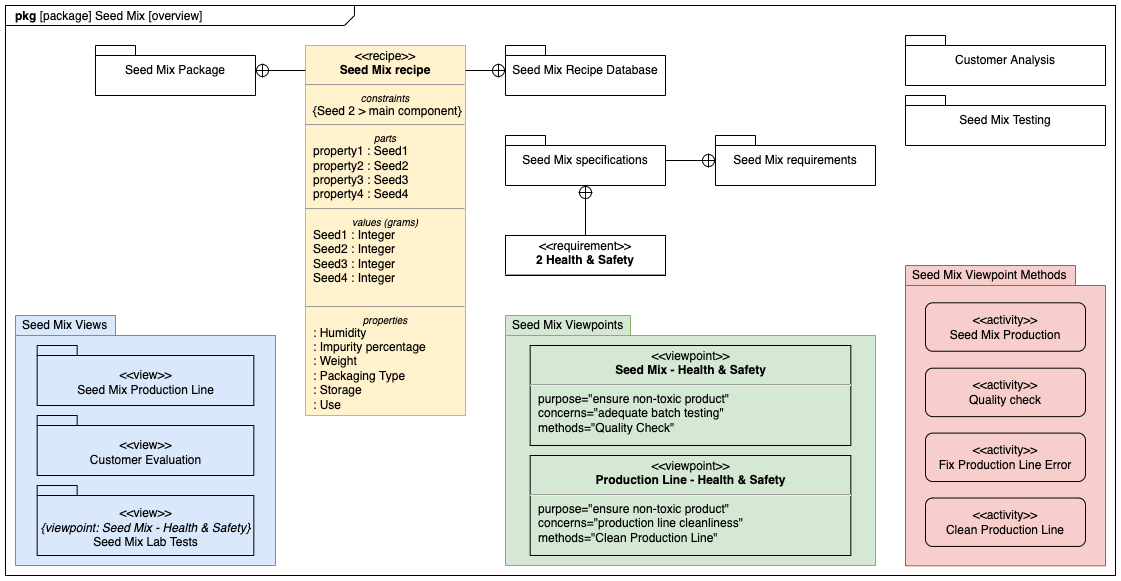

The diagram above was exported from draw.io. Its source (the exported page's mxGraphModel, read from the mxfile embedded in the PNG):
<mxGraphModel dx="1092" dy="850" grid="1" gridSize="10" guides="1" tooltips="1" connect="1" arrows="1" fold="1" page="1" pageScale="1" pageWidth="1169" pageHeight="827" math="0" shadow="0">
  <root>
    <mxCell id="0" />
    <mxCell id="1" parent="0" />
    <mxCell id="yY-CE6N_VpIVDGkFkCxw-1" value="&lt;p style=&quot;margin:0px;margin-top:4px;margin-left:10px;text-align:left;&quot;&gt;&lt;b&gt;pkg&lt;/b&gt;   [package] Seed Mix [overview]&lt;/p&gt;" style="html=1;shape=mxgraph.sysml.package;xSize=90;align=left;spacingLeft=10;overflow=fill;strokeWidth=1;recursiveResize=0;labelX=349;fillColor=none;" vertex="1" parent="1">
      <mxGeometry x="30" y="80" width="1110" height="570" as="geometry" />
    </mxCell>
    <mxCell id="dfQ9twIHxW_GyOf8qMI2-4" value="" style="group" vertex="1" connectable="0" parent="1">
      <mxGeometry x="930" y="340" width="200" height="310" as="geometry" />
    </mxCell>
    <mxCell id="yY-CE6N_VpIVDGkFkCxw-7" value="Seed Mix Viewpoint Methods" style="shape=folder;xSize=90;align=left;spacingLeft=10;align=left;verticalAlign=top;spacingLeft=5;spacingTop=-4;tabWidth=170;tabHeight=20;tabPosition=left;html=1;strokeWidth=1;recursiveResize=0;fillColor=#f8cecc;strokeColor=#b85450;" vertex="1" parent="dfQ9twIHxW_GyOf8qMI2-4">
      <mxGeometry width="200" height="300.3125" as="geometry" />
    </mxCell>
    <mxCell id="dfQ9twIHxW_GyOf8qMI2-1" value="&amp;lt;&amp;lt;activity&amp;gt;&amp;gt;&lt;br&gt;Seed Mix Production" style="shape=rect;rounded=1;html=1;whiteSpace=wrap;align=center;fillColor=none;" vertex="1" parent="dfQ9twIHxW_GyOf8qMI2-4">
      <mxGeometry x="20" y="37.296875" width="160" height="48.4375" as="geometry" />
    </mxCell>
    <mxCell id="dfQ9twIHxW_GyOf8qMI2-2" value="&amp;lt;&amp;lt;activity&amp;gt;&amp;gt;&lt;br&gt;Quality check" style="shape=rect;rounded=1;html=1;whiteSpace=wrap;align=center;fillColor=none;" vertex="1" parent="dfQ9twIHxW_GyOf8qMI2-4">
      <mxGeometry x="20" y="102.6875" width="160" height="48.4375" as="geometry" />
    </mxCell>
    <mxCell id="dfQ9twIHxW_GyOf8qMI2-3" value="&amp;lt;&amp;lt;activity&amp;gt;&amp;gt;&lt;br&gt;Fix Production Line Error" style="shape=rect;rounded=1;html=1;whiteSpace=wrap;align=center;fillColor=none;" vertex="1" parent="dfQ9twIHxW_GyOf8qMI2-4">
      <mxGeometry x="20" y="167.59375" width="160" height="48.4375" as="geometry" />
    </mxCell>
    <mxCell id="dfQ9twIHxW_GyOf8qMI2-13" value="&amp;lt;&amp;lt;activity&amp;gt;&amp;gt;&lt;br&gt;Clean Production Line" style="shape=rect;rounded=1;html=1;whiteSpace=wrap;align=center;fillColor=none;" vertex="1" parent="dfQ9twIHxW_GyOf8qMI2-4">
      <mxGeometry x="20" y="232.5" width="160" height="48.4375" as="geometry" />
    </mxCell>
    <mxCell id="dfQ9twIHxW_GyOf8qMI2-5" value="Seed Mix requirements" style="shape=folder;tabWidth=40;tabHeight=10;tabPosition=left;strokeWidth=1;html=1;whiteSpace=wrap;align=center;fillColor=none;" vertex="1" parent="1">
      <mxGeometry x="740" y="210" width="160" height="50" as="geometry" />
    </mxCell>
    <mxCell id="dfQ9twIHxW_GyOf8qMI2-6" value="Seed Mix specifications" style="shape=folder;tabWidth=40;tabHeight=10;tabPosition=left;strokeWidth=1;html=1;whiteSpace=wrap;align=center;fillColor=none;" vertex="1" parent="1">
      <mxGeometry x="530" y="210" width="160" height="50" as="geometry" />
    </mxCell>
    <mxCell id="dfQ9twIHxW_GyOf8qMI2-7" value="&lt;p style=&quot;margin:0px;margin-top:4px;text-align:center;&quot;&gt;&amp;lt;&amp;lt;requirement&amp;gt;&amp;gt;&lt;br&gt;&lt;b&gt;2 Health &amp;amp; Safety&lt;/b&gt;&lt;/p&gt;&lt;hr&gt;&lt;p&gt;&lt;/p&gt;&lt;p style=&quot;margin:0px;margin-left:8px;text-align:left;&quot;&gt;&lt;br&gt;&lt;/p&gt;" style="shape=rect;overflow=fill;html=1;whiteSpace=wrap;align=center;strokeWidth=1;fillColor=none;" vertex="1" parent="1">
      <mxGeometry x="530" y="310" width="160" height="40" as="geometry" />
    </mxCell>
    <mxCell id="dfQ9twIHxW_GyOf8qMI2-8" value="" style="edgeStyle=none;html=1;startArrow=sysMLPackCont;startSize=12;endArrow=none;rounded=0;" edge="1" parent="1" source="dfQ9twIHxW_GyOf8qMI2-6" target="dfQ9twIHxW_GyOf8qMI2-7">
      <mxGeometry width="160" relative="1" as="geometry">
        <mxPoint x="250" y="440" as="sourcePoint" />
        <mxPoint x="410" y="440" as="targetPoint" />
      </mxGeometry>
    </mxCell>
    <mxCell id="dfQ9twIHxW_GyOf8qMI2-9" value="" style="edgeStyle=none;html=1;startArrow=sysMLPackCont;startSize=12;endArrow=none;rounded=0;" edge="1" parent="1" source="dfQ9twIHxW_GyOf8qMI2-5" target="dfQ9twIHxW_GyOf8qMI2-6">
      <mxGeometry width="160" relative="1" as="geometry">
        <mxPoint x="250" y="440" as="sourcePoint" />
        <mxPoint x="410" y="440" as="targetPoint" />
      </mxGeometry>
    </mxCell>
    <mxCell id="dfQ9twIHxW_GyOf8qMI2-15" value="Seed Mix Package" style="shape=folder;tabWidth=40;tabHeight=10;tabPosition=left;strokeWidth=1;html=1;whiteSpace=wrap;align=center;fillColor=none;" vertex="1" parent="1">
      <mxGeometry x="120" y="120" width="160" height="50" as="geometry" />
    </mxCell>
    <mxCell id="dfQ9twIHxW_GyOf8qMI2-16" value="&lt;p style=&quot;margin:0px;margin-top:4px;text-align:center;&quot;&gt;&amp;lt;&amp;lt;recipe&amp;gt;&amp;gt;&lt;br&gt;&lt;b&gt;Seed Mix recipe&lt;/b&gt;&lt;/p&gt;&lt;hr&gt;&lt;p style=&quot;font-size:10px;margin:0px;text-align:center;&quot;&gt;&lt;i&gt;constraints&lt;/i&gt;&lt;/p&gt;&lt;p style=&quot;margin:0px;margin-left:8px;text-align:left;&quot;&gt;{Seed 2 &amp;gt; main component}&lt;/p&gt;&lt;hr&gt;&lt;p style=&quot;font-size:10px;margin:0px;text-align:center;&quot;&gt;&lt;i&gt;parts&lt;/i&gt;&lt;/p&gt;&lt;p style=&quot;margin:0px;margin-left:8px;text-align:left;&quot;&gt;property1 : Seed1&lt;/p&gt;&lt;p style=&quot;margin:0px;margin-left:8px;text-align:left;&quot;&gt;property2 : Seed2&lt;br&gt;&lt;/p&gt;&lt;p style=&quot;margin:0px;margin-left:8px;text-align:left;&quot;&gt;property3 : Seed3&lt;br&gt;&lt;/p&gt;&lt;p style=&quot;margin:0px;margin-left:8px;text-align:left;&quot;&gt;property4 : Seed4&lt;br&gt;&lt;/p&gt;&lt;hr&gt;&lt;p style=&quot;font-size:10px;margin:0px;text-align:center;&quot;&gt;&lt;i style=&quot;background-color: initial;&quot;&gt;values (grams)&lt;/i&gt;&lt;br&gt;&lt;/p&gt;&lt;p style=&quot;margin:0px;margin-left:8px;text-align:left;&quot;&gt;Seed1 : Integer&amp;nbsp;&amp;nbsp;&lt;br&gt;Seed2 : Integer&lt;/p&gt;&lt;p style=&quot;margin:0px;margin-left:8px;text-align:left;&quot;&gt;&lt;span style=&quot;background-color: initial;&quot;&gt;Seed3 : Integer&amp;nbsp;&lt;/span&gt;&lt;/p&gt;&lt;p style=&quot;margin:0px;margin-left:8px;text-align:left;&quot;&gt;Seed4 : Integer&amp;nbsp;&lt;/p&gt;&lt;p style=&quot;margin:0px;margin-left:8px;text-align:left;&quot;&gt;&lt;br class=&quot;Apple-interchange-newline&quot;&gt;&lt;/p&gt;&lt;hr&gt;&lt;p style=&quot;font-size: 10px; margin: 0px; text-align: center;&quot;&gt;&lt;i style=&quot;background-color: initial;&quot;&gt;properties&lt;/i&gt;&lt;br&gt;&lt;/p&gt;&lt;p style=&quot;margin: 0px 0px 0px 8px;&quot;&gt;: Humidity&lt;/p&gt;&lt;p style=&quot;margin: 0px 0px 0px 8px;&quot;&gt;: Impurity percentage&lt;/p&gt;&lt;p style=&quot;margin: 0px 0px 0px 8px;&quot;&gt;: Weight&lt;/p&gt;&lt;p style=&quot;margin: 0px 0px 0px 8px;&quot;&gt;: Packaging Type&lt;/p&gt;&lt;p style=&quot;margin: 0px 0px 0px 8px;&quot;&gt;: Storage&lt;/p&gt;&lt;p style=&quot;margin: 0px 0px 0px 8px;&quot;&gt;: Use&lt;/p&gt;" style="shape=rect;html=1;overflow=fill;verticalAlign=top;align=left;whiteSpace=wrap;strokeWidth=1;fillColor=#fff2cc;strokeColor=#d6b656;" vertex="1" parent="1">
      <mxGeometry x="330" y="120" width="160" height="370" as="geometry" />
    </mxCell>
    <mxCell id="dfQ9twIHxW_GyOf8qMI2-17" value="" style="edgeStyle=orthogonalEdgeStyle;html=1;startArrow=sysMLPackCont;startSize=12;endArrow=none;rounded=0;" edge="1" parent="1" source="dfQ9twIHxW_GyOf8qMI2-15" target="dfQ9twIHxW_GyOf8qMI2-16">
      <mxGeometry width="160" relative="1" as="geometry">
        <mxPoint x="430" y="400" as="sourcePoint" />
        <mxPoint x="590" y="400" as="targetPoint" />
        <Array as="points">
          <mxPoint x="220" y="145" />
          <mxPoint x="220" y="145" />
        </Array>
      </mxGeometry>
    </mxCell>
    <mxCell id="dfQ9twIHxW_GyOf8qMI2-18" value="Seed Mix Recipe Database" style="shape=folder;tabWidth=40;tabHeight=10;tabPosition=left;strokeWidth=1;html=1;whiteSpace=wrap;align=center;fillColor=none;" vertex="1" parent="1">
      <mxGeometry x="530" y="120" width="160" height="50" as="geometry" />
    </mxCell>
    <mxCell id="dfQ9twIHxW_GyOf8qMI2-19" value="" style="edgeStyle=orthogonalEdgeStyle;html=1;startArrow=sysMLPackCont;startSize=12;endArrow=none;rounded=0;" edge="1" parent="1" source="dfQ9twIHxW_GyOf8qMI2-18" target="dfQ9twIHxW_GyOf8qMI2-16">
      <mxGeometry width="160" relative="1" as="geometry">
        <mxPoint x="430" y="400" as="sourcePoint" />
        <mxPoint x="590" y="400" as="targetPoint" />
        <Array as="points">
          <mxPoint x="530" y="150" />
          <mxPoint x="530" y="150" />
        </Array>
      </mxGeometry>
    </mxCell>
    <mxCell id="dfQ9twIHxW_GyOf8qMI2-21" value="Customer Analysis" style="shape=folder;tabWidth=40;tabHeight=10;tabPosition=left;strokeWidth=1;html=1;whiteSpace=wrap;align=center;fillColor=none;" vertex="1" parent="1">
      <mxGeometry x="930" y="110" width="200" height="50" as="geometry" />
    </mxCell>
    <mxCell id="dfQ9twIHxW_GyOf8qMI2-22" value="Seed Mix Testing" style="shape=folder;tabWidth=40;tabHeight=10;tabPosition=left;strokeWidth=1;html=1;whiteSpace=wrap;align=center;fillColor=none;" vertex="1" parent="1">
      <mxGeometry x="930" y="170" width="200" height="50" as="geometry" />
    </mxCell>
    <mxCell id="dfQ9twIHxW_GyOf8qMI2-23" value="" style="group" vertex="1" connectable="0" parent="1">
      <mxGeometry x="530" y="390" width="370" height="250" as="geometry" />
    </mxCell>
    <mxCell id="yY-CE6N_VpIVDGkFkCxw-6" value="Seed Mix Viewpoints" style="shape=folder;xSize=90;align=left;spacingLeft=10;align=left;verticalAlign=top;spacingLeft=5;spacingTop=-4;tabWidth=125;tabHeight=20;tabPosition=left;html=1;strokeWidth=1;recursiveResize=0;fillColor=#d5e8d4;strokeColor=#82b366;" vertex="1" parent="dfQ9twIHxW_GyOf8qMI2-23">
      <mxGeometry width="369.99999999999994" height="250" as="geometry" />
    </mxCell>
    <mxCell id="dfQ9twIHxW_GyOf8qMI2-11" value="&lt;p style=&quot;margin:0px;margin-top:4px;text-align:center;&quot;&gt;&amp;lt;&amp;lt;viewpoint&amp;gt;&amp;gt;&lt;br&gt;&lt;b&gt;Seed Mix - Health &amp;amp; Safety&lt;/b&gt;&lt;/p&gt;&lt;hr&gt;&lt;p style=&quot;margin:0px;margin-left:8px;text-align:left;&quot;&gt;purpose=&quot;ensure non-toxic product&quot;&lt;br&gt;concerns=&quot;adequate batch testing&quot;&lt;br&gt;methods=&quot;Quality Check&quot;&lt;/p&gt;" style="shape=rect;html=1;overflow=fill;whiteSpace=wrap;strokeWidth=1;fillColor=none;" vertex="1" parent="dfQ9twIHxW_GyOf8qMI2-23">
      <mxGeometry x="24.66666666666666" y="30" width="320.6666666666666" height="100" as="geometry" />
    </mxCell>
    <mxCell id="dfQ9twIHxW_GyOf8qMI2-12" value="&lt;p style=&quot;margin:0px;margin-top:4px;text-align:center;&quot;&gt;&amp;lt;&amp;lt;viewpoint&amp;gt;&amp;gt;&lt;br&gt;&lt;b&gt;Production Line - Health &amp;amp; Safety&lt;/b&gt;&lt;/p&gt;&lt;hr&gt;&lt;p style=&quot;margin:0px;margin-left:8px;text-align:left;&quot;&gt;purpose=&quot;ensure non-toxic product&quot;&lt;br&gt;concerns=&quot;production line cleanliness&quot;&lt;br&gt;methods=&quot;Clean Production Line&quot;&lt;/p&gt;" style="shape=rect;html=1;overflow=fill;whiteSpace=wrap;strokeWidth=1;fillColor=none;" vertex="1" parent="dfQ9twIHxW_GyOf8qMI2-23">
      <mxGeometry x="24.66666666666666" y="140" width="320.6666666666666" height="100" as="geometry" />
    </mxCell>
    <mxCell id="-uNf8MMGPadTd7ymOX-x-2" value="" style="group" vertex="1" connectable="0" parent="1">
      <mxGeometry x="40" y="390" width="260" height="250" as="geometry" />
    </mxCell>
    <mxCell id="yY-CE6N_VpIVDGkFkCxw-2" value="Seed Mix Views" style="shape=folder;xSize=90;align=left;spacingLeft=10;align=left;verticalAlign=top;spacingLeft=5;spacingTop=-4;tabWidth=100;tabHeight=20;tabPosition=left;html=1;strokeWidth=1;recursiveResize=0;fillColor=#dae8fc;strokeColor=#6c8ebf;" vertex="1" parent="-uNf8MMGPadTd7ymOX-x-2">
      <mxGeometry width="260" height="250" as="geometry" />
    </mxCell>
    <mxCell id="dfQ9twIHxW_GyOf8qMI2-14" value="&lt;br&gt;&amp;lt;&amp;lt;view&amp;gt;&amp;gt;&lt;br&gt;Seed Mix Production Line" style="shape=folder;tabWidth=40;tabHeight=10;tabPosition=left;html=1;whiteSpace=wrap;align=center;strokeWidth=1;fillColor=none;" vertex="1" parent="-uNf8MMGPadTd7ymOX-x-2">
      <mxGeometry x="21.666666666666664" y="30" width="216.66666666666666" height="60" as="geometry" />
    </mxCell>
    <mxCell id="dfQ9twIHxW_GyOf8qMI2-24" value="&lt;br&gt;&amp;lt;&amp;lt;view&amp;gt;&amp;gt;&lt;br&gt;Customer Evaluation" style="shape=folder;tabWidth=40;tabHeight=10;tabPosition=left;html=1;whiteSpace=wrap;align=center;strokeWidth=1;fillColor=none;" vertex="1" parent="-uNf8MMGPadTd7ymOX-x-2">
      <mxGeometry x="21.666666666666664" y="100" width="216.66666666666666" height="60" as="geometry" />
    </mxCell>
    <mxCell id="-uNf8MMGPadTd7ymOX-x-1" value="&lt;br&gt;&amp;lt;&amp;lt;view&amp;gt;&amp;gt;&lt;br&gt;&lt;i&gt;{viewpoint: Seed Mix - Health &amp;amp; Safety}&lt;br&gt;&lt;/i&gt;Seed Mix Lab Tests" style="shape=folder;tabWidth=40;tabHeight=10;tabPosition=left;html=1;whiteSpace=wrap;align=center;strokeWidth=1;fillColor=none;" vertex="1" parent="-uNf8MMGPadTd7ymOX-x-2">
      <mxGeometry x="21.67" y="170" width="216.67" height="70" as="geometry" />
    </mxCell>
  </root>
</mxGraphModel>